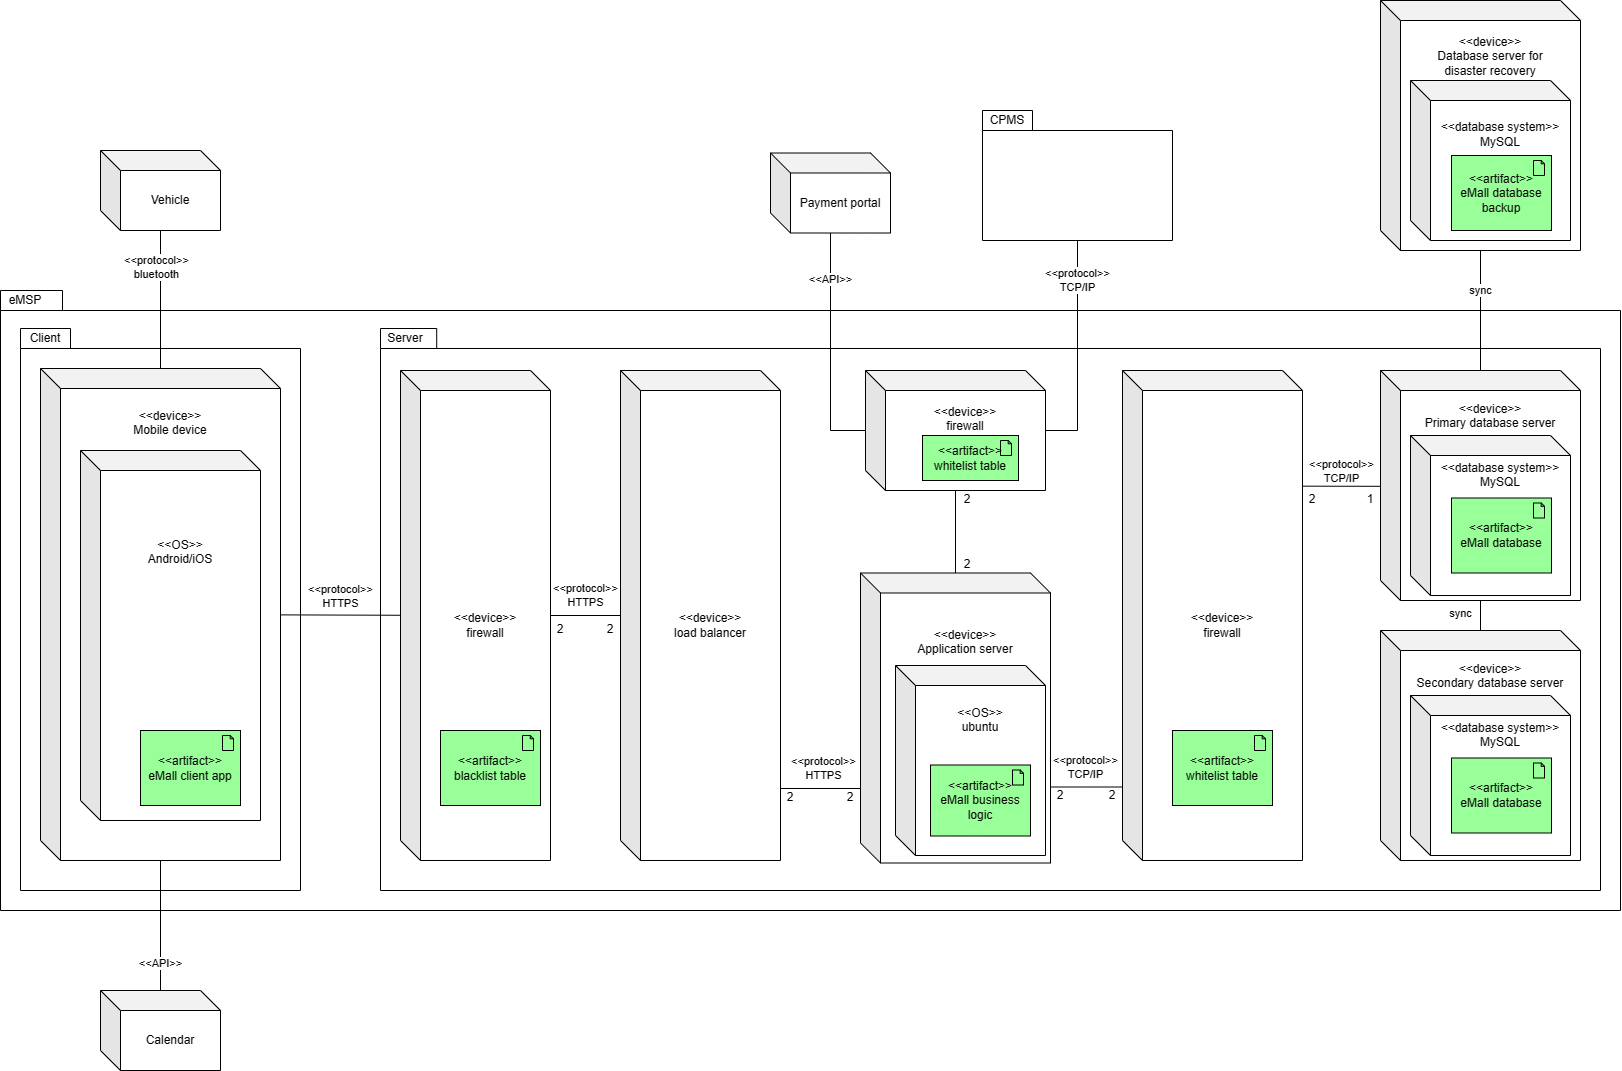

The diagram above was exported from draw.io. Its source (the exported page's mxGraphModel, read from the mxfile embedded in the PNG):
<mxGraphModel dx="2150" dy="783" grid="1" gridSize="10" guides="1" tooltips="1" connect="1" arrows="1" fold="1" page="1" pageScale="1" pageWidth="827" pageHeight="1169" math="0" shadow="0">
  <root>
    <mxCell id="0" />
    <mxCell id="1" parent="0" />
    <mxCell id="WTfKe9TU6ezpomPzvrXU-1" value="" style="shape=folder;fontStyle=1;spacingTop=10;tabWidth=60;tabHeight=20;tabPosition=left;html=1;" parent="1" vertex="1">
      <mxGeometry x="-800" y="340" width="1620" height="620" as="geometry" />
    </mxCell>
    <mxCell id="WTfKe9TU6ezpomPzvrXU-2" value="" style="shape=folder;fontStyle=1;spacingTop=10;tabWidth=50;tabHeight=20;tabPosition=left;html=1;" parent="1" vertex="1">
      <mxGeometry x="-420" y="378" width="1220" height="562" as="geometry" />
    </mxCell>
    <mxCell id="WTfKe9TU6ezpomPzvrXU-3" value="" style="shape=folder;fontStyle=1;spacingTop=10;tabWidth=50;tabHeight=20;tabPosition=left;html=1;" parent="1" vertex="1">
      <mxGeometry x="-780" y="378" width="280" height="562" as="geometry" />
    </mxCell>
    <mxCell id="WTfKe9TU6ezpomPzvrXU-4" value="&amp;lt;&amp;lt;device&amp;gt;&amp;gt;&lt;br&gt;Application server&lt;br&gt;&lt;br&gt;&lt;br&gt;&lt;br&gt;&lt;br&gt;&lt;br&gt;&lt;br&gt;&lt;br&gt;&lt;br&gt;&lt;br&gt;&lt;br&gt;&lt;br&gt;&lt;br&gt;" style="shape=cube;whiteSpace=wrap;html=1;boundedLbl=1;backgroundOutline=1;darkOpacity=0.05;darkOpacity2=0.1;" parent="1" vertex="1">
      <mxGeometry x="60" y="622.5" width="190" height="290" as="geometry" />
    </mxCell>
    <mxCell id="WTfKe9TU6ezpomPzvrXU-5" value="&amp;lt;&amp;lt;device&amp;gt;&amp;gt;&lt;br&gt;Primary database server&lt;br&gt;&lt;br&gt;&lt;br&gt;&lt;br&gt;&lt;br&gt;&lt;br&gt;&lt;br&gt;&lt;br&gt;&lt;br&gt;&lt;br&gt;&lt;br&gt;&lt;br&gt;" style="shape=cube;whiteSpace=wrap;html=1;boundedLbl=1;backgroundOutline=1;darkOpacity=0.05;darkOpacity2=0.1;" parent="1" vertex="1">
      <mxGeometry x="580" y="420" width="200" height="230" as="geometry" />
    </mxCell>
    <mxCell id="WTfKe9TU6ezpomPzvrXU-6" value="Vehicle" style="shape=cube;whiteSpace=wrap;html=1;boundedLbl=1;backgroundOutline=1;darkOpacity=0.05;darkOpacity2=0.1;" parent="1" vertex="1">
      <mxGeometry x="-700" y="200" width="120" height="80" as="geometry" />
    </mxCell>
    <mxCell id="WTfKe9TU6ezpomPzvrXU-17" value="Client" style="text;html=1;strokeColor=none;fillColor=none;align=center;verticalAlign=middle;whiteSpace=wrap;rounded=0;" parent="1" vertex="1">
      <mxGeometry x="-780" y="378" width="50" height="20" as="geometry" />
    </mxCell>
    <mxCell id="WTfKe9TU6ezpomPzvrXU-18" value="Server" style="text;html=1;strokeColor=none;fillColor=none;align=center;verticalAlign=middle;whiteSpace=wrap;rounded=0;" parent="1" vertex="1">
      <mxGeometry x="-420" y="378" width="50" height="20" as="geometry" />
    </mxCell>
    <mxCell id="WTfKe9TU6ezpomPzvrXU-19" value="eMSP" style="text;html=1;strokeColor=none;fillColor=none;align=center;verticalAlign=middle;whiteSpace=wrap;rounded=0;" parent="1" vertex="1">
      <mxGeometry x="-800" y="340" width="50" height="20" as="geometry" />
    </mxCell>
    <mxCell id="WTfKe9TU6ezpomPzvrXU-20" value="" style="shape=folder;fontStyle=1;spacingTop=10;tabWidth=50;tabHeight=20;tabPosition=left;html=1;" parent="1" vertex="1">
      <mxGeometry x="182" y="160" width="190" height="130" as="geometry" />
    </mxCell>
    <mxCell id="WTfKe9TU6ezpomPzvrXU-21" value="CPMS" style="text;html=1;strokeColor=none;fillColor=none;align=center;verticalAlign=middle;whiteSpace=wrap;rounded=0;" parent="1" vertex="1">
      <mxGeometry x="182" y="160" width="50" height="20" as="geometry" />
    </mxCell>
    <mxCell id="WTfKe9TU6ezpomPzvrXU-25" value="Calendar" style="shape=cube;whiteSpace=wrap;html=1;boundedLbl=1;backgroundOutline=1;darkOpacity=0.05;darkOpacity2=0.1;" parent="1" vertex="1">
      <mxGeometry x="-700" y="1040" width="120" height="80" as="geometry" />
    </mxCell>
    <mxCell id="WTfKe9TU6ezpomPzvrXU-28" value="&amp;lt;&amp;lt;device&amp;gt;&amp;gt;&lt;br&gt;Mobile device&lt;br&gt;&lt;br&gt;&lt;br&gt;&lt;br&gt;&lt;br&gt;&lt;br&gt;&lt;br&gt;&lt;br&gt;&lt;br&gt;&lt;br&gt;&lt;br&gt;&lt;br&gt;&lt;br&gt;&lt;br&gt;&lt;br&gt;&lt;br&gt;&lt;br&gt;&lt;br&gt;&lt;br&gt;&lt;br&gt;&lt;br&gt;&lt;br&gt;&lt;br&gt;&lt;br&gt;&lt;br&gt;&lt;br&gt;&lt;br&gt;&lt;br&gt;&lt;br&gt;" style="shape=cube;whiteSpace=wrap;html=1;boundedLbl=1;backgroundOutline=1;darkOpacity=0.05;darkOpacity2=0.1;" parent="1" vertex="1">
      <mxGeometry x="-760" y="418" width="240" height="492" as="geometry" />
    </mxCell>
    <mxCell id="WTfKe9TU6ezpomPzvrXU-45" value="&amp;lt;&amp;lt;OS&amp;gt;&amp;gt;&lt;br&gt;Android/iOS&lt;br&gt;&lt;br&gt;&lt;br&gt;&lt;br&gt;&lt;br&gt;&lt;br&gt;&lt;br&gt;&lt;br&gt;&lt;br&gt;&lt;br&gt;&lt;br&gt;&lt;br&gt;&lt;br&gt;&lt;br&gt;" style="shape=cube;whiteSpace=wrap;html=1;boundedLbl=1;backgroundOutline=1;darkOpacity=0.05;darkOpacity2=0.1;" parent="1" vertex="1">
      <mxGeometry x="-720" y="500" width="180" height="370" as="geometry" />
    </mxCell>
    <mxCell id="WTfKe9TU6ezpomPzvrXU-29" value="&amp;lt;&amp;lt;protocol&amp;gt;&amp;gt;&lt;br&gt;HTTPS" style="endArrow=none;html=1;rounded=0;" parent="1" source="WTfKe9TU6ezpomPzvrXU-28" target="0kxCQHCsewP07XVOSGJE-3" edge="1">
      <mxGeometry x="-0.0026" y="19" width="50" height="50" relative="1" as="geometry">
        <mxPoint x="-100" y="683.8461538461538" as="sourcePoint" />
        <mxPoint x="210" y="480" as="targetPoint" />
        <mxPoint as="offset" />
      </mxGeometry>
    </mxCell>
    <mxCell id="WTfKe9TU6ezpomPzvrXU-30" value="&amp;lt;&amp;lt;OS&amp;gt;&amp;gt;&lt;br&gt;ubuntu&lt;br&gt;&lt;br&gt;&lt;br&gt;&lt;br&gt;&lt;br&gt;&lt;br&gt;&lt;br&gt;&lt;br&gt;" style="shape=cube;whiteSpace=wrap;html=1;boundedLbl=1;backgroundOutline=1;darkOpacity=0.05;darkOpacity2=0.1;" parent="1" vertex="1">
      <mxGeometry x="95" y="715" width="150" height="190" as="geometry" />
    </mxCell>
    <mxCell id="WTfKe9TU6ezpomPzvrXU-31" value="&amp;lt;&amp;lt;protocol&amp;gt;&amp;gt;&lt;br&gt;bluetooth" style="endArrow=none;html=1;rounded=0;" parent="1" source="WTfKe9TU6ezpomPzvrXU-28" target="WTfKe9TU6ezpomPzvrXU-6" edge="1">
      <mxGeometry x="0.4444" y="3" width="50" height="50" relative="1" as="geometry">
        <mxPoint x="-295" y="618" as="sourcePoint" />
        <mxPoint x="-190" y="618" as="targetPoint" />
        <mxPoint x="-1" y="-1" as="offset" />
      </mxGeometry>
    </mxCell>
    <mxCell id="WTfKe9TU6ezpomPzvrXU-36" value="&amp;lt;&amp;lt;artifact&amp;gt;&amp;gt;&lt;br style=&quot;border-color: var(--border-color);&quot;&gt;eMall client app" style="html=1;outlineConnect=0;whiteSpace=wrap;fillColor=#99ff99;shape=mxgraph.archimate.application;appType=artifact" parent="1" vertex="1">
      <mxGeometry x="-660" y="780" width="100" height="75" as="geometry" />
    </mxCell>
    <mxCell id="WTfKe9TU6ezpomPzvrXU-37" value="&amp;lt;&amp;lt;artifact&amp;gt;&amp;gt;&lt;br style=&quot;border-color: var(--border-color);&quot;&gt;eMall business logic" style="html=1;outlineConnect=0;whiteSpace=wrap;fillColor=#99ff99;shape=mxgraph.archimate.application;appType=artifact" parent="1" vertex="1">
      <mxGeometry x="130" y="814.5" width="100" height="71" as="geometry" />
    </mxCell>
    <mxCell id="WTfKe9TU6ezpomPzvrXU-41" value="Payment portal" style="shape=cube;whiteSpace=wrap;html=1;boundedLbl=1;backgroundOutline=1;darkOpacity=0.05;darkOpacity2=0.1;" parent="1" vertex="1">
      <mxGeometry x="-30" y="202.5" width="120" height="80" as="geometry" />
    </mxCell>
    <mxCell id="WTfKe9TU6ezpomPzvrXU-42" value="&amp;lt;&amp;lt;API&amp;gt;&amp;gt;" style="endArrow=none;html=1;rounded=0;" parent="1" source="WTfKe9TU6ezpomPzvrXU-41" target="5y1sPam5EpCWpiehVvFm-6" edge="1">
      <mxGeometry x="-0.5914" width="50" height="50" relative="1" as="geometry">
        <mxPoint x="-293.90999999999997" y="1040" as="sourcePoint" />
        <mxPoint x="-278" y="770" as="targetPoint" />
        <mxPoint as="offset" />
        <Array as="points">
          <mxPoint x="30" y="480" />
        </Array>
      </mxGeometry>
    </mxCell>
    <mxCell id="WTfKe9TU6ezpomPzvrXU-43" value="&amp;lt;&amp;lt;API&amp;gt;&amp;gt;" style="endArrow=none;html=1;rounded=0;" parent="1" source="WTfKe9TU6ezpomPzvrXU-28" target="WTfKe9TU6ezpomPzvrXU-25" edge="1">
      <mxGeometry x="0.5868" width="50" height="50" relative="1" as="geometry">
        <mxPoint x="-440" y="696.939393939394" as="sourcePoint" />
        <mxPoint x="-365.0925925925926" y="788" as="targetPoint" />
        <mxPoint as="offset" />
      </mxGeometry>
    </mxCell>
    <mxCell id="0kxCQHCsewP07XVOSGJE-2" value="&amp;lt;&amp;lt;database system&amp;gt;&amp;gt;&lt;br&gt;MySQL&lt;br&gt;&lt;br&gt;&lt;br&gt;&lt;br&gt;&lt;br&gt;&lt;br&gt;&lt;br&gt;&lt;br&gt;" style="shape=cube;whiteSpace=wrap;html=1;boundedLbl=1;backgroundOutline=1;darkOpacity=0.05;darkOpacity2=0.1;" parent="1" vertex="1">
      <mxGeometry x="610" y="485" width="160" height="160" as="geometry" />
    </mxCell>
    <mxCell id="0kxCQHCsewP07XVOSGJE-1" value="&amp;lt;&amp;lt;protocol&amp;gt;&amp;gt;&lt;br&gt;TCP/IP" style="endArrow=none;html=1;rounded=0;entryX=0;entryY=0;entryDx=0;entryDy=0;exitX=1;exitY=0;exitDx=0;exitDy=0;" parent="1" source="SUUvvRYAzAe1bkSh8VTa-8" target="SUUvvRYAzAe1bkSh8VTa-7" edge="1">
      <mxGeometry y="-20" width="50" height="50" relative="1" as="geometry">
        <mxPoint x="322" y="838" as="sourcePoint" />
        <mxPoint x="242" y="838" as="targetPoint" />
        <mxPoint as="offset" />
      </mxGeometry>
    </mxCell>
    <mxCell id="WTfKe9TU6ezpomPzvrXU-40" value="&amp;lt;&amp;lt;artifact&amp;gt;&amp;gt;&lt;br style=&quot;border-color: var(--border-color);&quot;&gt;eMall database" style="html=1;outlineConnect=0;whiteSpace=wrap;fillColor=#99ff99;shape=mxgraph.archimate.application;appType=artifact" parent="1" vertex="1">
      <mxGeometry x="651" y="547.5" width="100" height="75" as="geometry" />
    </mxCell>
    <mxCell id="0kxCQHCsewP07XVOSGJE-3" value="&amp;lt;&amp;lt;device&amp;gt;&amp;gt;&lt;br&gt;firewall" style="shape=cube;whiteSpace=wrap;html=1;boundedLbl=1;backgroundOutline=1;darkOpacity=0.05;darkOpacity2=0.1;" parent="1" vertex="1">
      <mxGeometry x="-400" y="420" width="150" height="490" as="geometry" />
    </mxCell>
    <mxCell id="0kxCQHCsewP07XVOSGJE-5" value="&amp;lt;&amp;lt;protocol&amp;gt;&amp;gt;&lt;br style=&quot;border-color: var(--border-color);&quot;&gt;HTTPS" style="endArrow=none;html=1;rounded=0;" parent="1" source="0kxCQHCsewP07XVOSGJE-11" target="0kxCQHCsewP07XVOSGJE-3" edge="1">
      <mxGeometry y="-20" width="50" height="50" relative="1" as="geometry">
        <mxPoint x="320" y="620" as="sourcePoint" />
        <mxPoint x="120" y="620" as="targetPoint" />
        <mxPoint as="offset" />
      </mxGeometry>
    </mxCell>
    <mxCell id="0kxCQHCsewP07XVOSGJE-6" value="&amp;lt;&amp;lt;artifact&amp;gt;&amp;gt;&lt;br style=&quot;border-color: var(--border-color);&quot;&gt;blacklist table" style="html=1;outlineConnect=0;whiteSpace=wrap;fillColor=#99ff99;shape=mxgraph.archimate.application;appType=artifact" parent="1" vertex="1">
      <mxGeometry x="-360" y="780" width="100" height="75" as="geometry" />
    </mxCell>
    <mxCell id="0kxCQHCsewP07XVOSGJE-7" value="&amp;lt;&amp;lt;device&amp;gt;&amp;gt;&lt;br&gt;firewall" style="shape=cube;whiteSpace=wrap;html=1;boundedLbl=1;backgroundOutline=1;darkOpacity=0.05;darkOpacity2=0.1;" parent="1" vertex="1">
      <mxGeometry x="322" y="420" width="180" height="490" as="geometry" />
    </mxCell>
    <mxCell id="0kxCQHCsewP07XVOSGJE-8" value="&amp;lt;&amp;lt;artifact&amp;gt;&amp;gt;&lt;br style=&quot;border-color: var(--border-color);&quot;&gt;whitelist table" style="html=1;outlineConnect=0;whiteSpace=wrap;fillColor=#99ff99;shape=mxgraph.archimate.application;appType=artifact" parent="1" vertex="1">
      <mxGeometry x="372" y="780" width="100" height="75" as="geometry" />
    </mxCell>
    <mxCell id="0kxCQHCsewP07XVOSGJE-9" value="" style="endArrow=none;html=1;rounded=0;" parent="1" source="WTfKe9TU6ezpomPzvrXU-4" target="5y1sPam5EpCWpiehVvFm-6" edge="1">
      <mxGeometry x="0.0016" y="2" width="50" height="50" relative="1" as="geometry">
        <mxPoint x="185" y="928" as="sourcePoint" />
        <mxPoint x="185" y="785" as="targetPoint" />
        <mxPoint as="offset" />
      </mxGeometry>
    </mxCell>
    <mxCell id="0kxCQHCsewP07XVOSGJE-10" value="&amp;lt;&amp;lt;protocol&amp;gt;&amp;gt;&lt;br&gt;TCP/IP" style="endArrow=none;html=1;rounded=0;exitX=1.002;exitY=0.234;exitDx=0;exitDy=0;exitPerimeter=0;" parent="1" edge="1">
      <mxGeometry x="-0.0285" y="15" width="50" height="50" relative="1" as="geometry">
        <mxPoint x="502.3600000000001" y="535.6600000000001" as="sourcePoint" />
        <mxPoint x="580" y="535.8086016662912" as="targetPoint" />
        <mxPoint as="offset" />
      </mxGeometry>
    </mxCell>
    <mxCell id="0kxCQHCsewP07XVOSGJE-11" value="&amp;lt;&amp;lt;device&amp;gt;&amp;gt;&lt;br&gt;load balancer" style="shape=cube;whiteSpace=wrap;html=1;boundedLbl=1;backgroundOutline=1;darkOpacity=0.05;darkOpacity2=0.1;" parent="1" vertex="1">
      <mxGeometry x="-180" y="420" width="160" height="490" as="geometry" />
    </mxCell>
    <mxCell id="0kxCQHCsewP07XVOSGJE-12" value="&amp;lt;&amp;lt;protocol&amp;gt;&amp;gt;&lt;br style=&quot;border-color: var(--border-color);&quot;&gt;HTTPS" style="endArrow=none;html=1;rounded=0;exitX=0;exitY=0;exitDx=0;exitDy=0;entryX=1;entryY=0;entryDx=0;entryDy=0;" parent="1" source="0kxCQHCsewP07XVOSGJE-15" target="0kxCQHCsewP07XVOSGJE-17" edge="1">
      <mxGeometry x="0.0909" y="20" width="50" height="50" relative="1" as="geometry">
        <mxPoint x="-30" y="838" as="sourcePoint" />
        <mxPoint x="52" y="838" as="targetPoint" />
        <mxPoint as="offset" />
      </mxGeometry>
    </mxCell>
    <mxCell id="0kxCQHCsewP07XVOSGJE-15" value="2" style="text;html=1;strokeColor=none;fillColor=none;align=center;verticalAlign=middle;whiteSpace=wrap;rounded=0;" parent="1" vertex="1">
      <mxGeometry x="-20" y="838" width="20" height="17" as="geometry" />
    </mxCell>
    <mxCell id="0kxCQHCsewP07XVOSGJE-17" value="2" style="text;html=1;strokeColor=none;fillColor=none;align=center;verticalAlign=middle;whiteSpace=wrap;rounded=0;" parent="1" vertex="1">
      <mxGeometry x="40" y="838" width="20" height="17" as="geometry" />
    </mxCell>
    <mxCell id="0kxCQHCsewP07XVOSGJE-18" value="&amp;lt;&amp;lt;device&amp;gt;&amp;gt;&lt;br&gt;Database server for &lt;br&gt;disaster recovery&lt;br&gt;&lt;br&gt;&lt;br&gt;&lt;br&gt;&lt;br&gt;&lt;br&gt;&lt;br&gt;&lt;br&gt;&lt;br&gt;&lt;br&gt;&lt;br&gt;&lt;br&gt;" style="shape=cube;whiteSpace=wrap;html=1;boundedLbl=1;backgroundOutline=1;darkOpacity=0.05;darkOpacity2=0.1;" parent="1" vertex="1">
      <mxGeometry x="580" y="50" width="200" height="250" as="geometry" />
    </mxCell>
    <mxCell id="0kxCQHCsewP07XVOSGJE-19" value="&amp;lt;&amp;lt;database system&amp;gt;&amp;gt;&lt;br&gt;MySQL&lt;br&gt;&lt;br&gt;&lt;br&gt;&lt;br&gt;&lt;br&gt;&lt;br&gt;" style="shape=cube;whiteSpace=wrap;html=1;boundedLbl=1;backgroundOutline=1;darkOpacity=0.05;darkOpacity2=0.1;" parent="1" vertex="1">
      <mxGeometry x="610" y="130" width="160" height="160" as="geometry" />
    </mxCell>
    <mxCell id="0kxCQHCsewP07XVOSGJE-20" value="&amp;lt;&amp;lt;artifact&amp;gt;&amp;gt;&lt;br style=&quot;border-color: var(--border-color);&quot;&gt;eMall database backup" style="html=1;outlineConnect=0;whiteSpace=wrap;fillColor=#99ff99;shape=mxgraph.archimate.application;appType=artifact" parent="1" vertex="1">
      <mxGeometry x="651" y="205" width="100" height="75" as="geometry" />
    </mxCell>
    <mxCell id="0kxCQHCsewP07XVOSGJE-21" value="sync" style="endArrow=none;html=1;rounded=0;" parent="1" source="WTfKe9TU6ezpomPzvrXU-5" target="0kxCQHCsewP07XVOSGJE-18" edge="1">
      <mxGeometry x="0.3333" width="50" height="50" relative="1" as="geometry">
        <mxPoint x="360" y="420" as="sourcePoint" />
        <mxPoint x="410" y="370" as="targetPoint" />
        <mxPoint as="offset" />
      </mxGeometry>
    </mxCell>
    <mxCell id="SUUvvRYAzAe1bkSh8VTa-1" value="2" style="text;html=1;strokeColor=none;fillColor=none;align=center;verticalAlign=middle;whiteSpace=wrap;rounded=0;" parent="1" vertex="1">
      <mxGeometry x="-250" y="670" width="20" height="17" as="geometry" />
    </mxCell>
    <mxCell id="SUUvvRYAzAe1bkSh8VTa-6" value="2" style="text;html=1;strokeColor=none;fillColor=none;align=center;verticalAlign=middle;whiteSpace=wrap;rounded=0;" parent="1" vertex="1">
      <mxGeometry x="-200" y="670" width="20" height="17" as="geometry" />
    </mxCell>
    <mxCell id="SUUvvRYAzAe1bkSh8VTa-7" value="2" style="text;html=1;strokeColor=none;fillColor=none;align=center;verticalAlign=middle;whiteSpace=wrap;rounded=0;" parent="1" vertex="1">
      <mxGeometry x="250" y="836.5" width="20" height="17" as="geometry" />
    </mxCell>
    <mxCell id="SUUvvRYAzAe1bkSh8VTa-8" value="2" style="text;html=1;strokeColor=none;fillColor=none;align=center;verticalAlign=middle;whiteSpace=wrap;rounded=0;" parent="1" vertex="1">
      <mxGeometry x="302" y="836.5" width="20" height="17" as="geometry" />
    </mxCell>
    <mxCell id="SUUvvRYAzAe1bkSh8VTa-9" value="2" style="text;html=1;strokeColor=none;fillColor=none;align=center;verticalAlign=middle;whiteSpace=wrap;rounded=0;" parent="1" vertex="1">
      <mxGeometry x="502" y="540" width="20" height="17" as="geometry" />
    </mxCell>
    <mxCell id="SUUvvRYAzAe1bkSh8VTa-10" value="1" style="text;html=1;strokeColor=none;fillColor=none;align=center;verticalAlign=middle;whiteSpace=wrap;rounded=0;" parent="1" vertex="1">
      <mxGeometry x="560" y="540" width="20" height="17" as="geometry" />
    </mxCell>
    <mxCell id="5y1sPam5EpCWpiehVvFm-2" value="&amp;lt;&amp;lt;device&amp;gt;&amp;gt;&lt;br&gt;Secondary database server&lt;br&gt;&lt;br&gt;&lt;br&gt;&lt;br&gt;&lt;br&gt;&lt;br&gt;&lt;br&gt;&lt;br&gt;&lt;br&gt;&lt;br&gt;&lt;br&gt;&lt;br&gt;" style="shape=cube;whiteSpace=wrap;html=1;boundedLbl=1;backgroundOutline=1;darkOpacity=0.05;darkOpacity2=0.1;" parent="1" vertex="1">
      <mxGeometry x="580" y="680" width="200" height="230" as="geometry" />
    </mxCell>
    <mxCell id="5y1sPam5EpCWpiehVvFm-3" value="&amp;lt;&amp;lt;database system&amp;gt;&amp;gt;&lt;br&gt;MySQL&lt;br&gt;&lt;br&gt;&lt;br&gt;&lt;br&gt;&lt;br&gt;&lt;br&gt;&lt;br&gt;&lt;br&gt;" style="shape=cube;whiteSpace=wrap;html=1;boundedLbl=1;backgroundOutline=1;darkOpacity=0.05;darkOpacity2=0.1;" parent="1" vertex="1">
      <mxGeometry x="610" y="745" width="160" height="160" as="geometry" />
    </mxCell>
    <mxCell id="5y1sPam5EpCWpiehVvFm-4" value="&amp;lt;&amp;lt;artifact&amp;gt;&amp;gt;&lt;br style=&quot;border-color: var(--border-color);&quot;&gt;eMall database" style="html=1;outlineConnect=0;whiteSpace=wrap;fillColor=#99ff99;shape=mxgraph.archimate.application;appType=artifact" parent="1" vertex="1">
      <mxGeometry x="651" y="807.5" width="100" height="75" as="geometry" />
    </mxCell>
    <mxCell id="5y1sPam5EpCWpiehVvFm-5" value="sync" style="endArrow=none;html=1;rounded=0;" parent="1" source="5y1sPam5EpCWpiehVvFm-2" target="WTfKe9TU6ezpomPzvrXU-5" edge="1">
      <mxGeometry x="0.1429" y="20" width="50" height="50" relative="1" as="geometry">
        <mxPoint x="512" y="594.813432835821" as="sourcePoint" />
        <mxPoint x="590" y="572.9850746268655" as="targetPoint" />
        <mxPoint as="offset" />
      </mxGeometry>
    </mxCell>
    <mxCell id="5y1sPam5EpCWpiehVvFm-6" value="&amp;lt;&amp;lt;device&amp;gt;&amp;gt;&lt;br&gt;firewall&lt;br&gt;&lt;br&gt;&lt;br&gt;&lt;br&gt;" style="shape=cube;whiteSpace=wrap;html=1;boundedLbl=1;backgroundOutline=1;darkOpacity=0.05;darkOpacity2=0.1;" parent="1" vertex="1">
      <mxGeometry x="65" y="420" width="180" height="120" as="geometry" />
    </mxCell>
    <mxCell id="5y1sPam5EpCWpiehVvFm-7" value="&amp;lt;&amp;lt;artifact&amp;gt;&amp;gt;&lt;br style=&quot;border-color: var(--border-color);&quot;&gt;whitelist table" style="html=1;outlineConnect=0;whiteSpace=wrap;fillColor=#99ff99;shape=mxgraph.archimate.application;appType=artifact" parent="1" vertex="1">
      <mxGeometry x="122" y="485" width="96" height="45" as="geometry" />
    </mxCell>
    <mxCell id="5y1sPam5EpCWpiehVvFm-8" value="&amp;lt;&amp;lt;protocol&amp;gt;&amp;gt;&lt;br&gt;TCP/IP" style="endArrow=none;html=1;rounded=0;" parent="1" source="5y1sPam5EpCWpiehVvFm-6" target="WTfKe9TU6ezpomPzvrXU-20" edge="1">
      <mxGeometry x="0.6396" width="50" height="50" relative="1" as="geometry">
        <mxPoint x="154.6136363636365" y="600" as="sourcePoint" />
        <mxPoint x="153.7045454545455" y="560" as="targetPoint" />
        <mxPoint as="offset" />
        <Array as="points">
          <mxPoint x="277" y="480" />
        </Array>
      </mxGeometry>
    </mxCell>
    <mxCell id="5y1sPam5EpCWpiehVvFm-9" value="2" style="text;html=1;strokeColor=none;fillColor=none;align=center;verticalAlign=middle;whiteSpace=wrap;rounded=0;" parent="1" vertex="1">
      <mxGeometry x="157" y="540" width="20" height="17" as="geometry" />
    </mxCell>
    <mxCell id="5y1sPam5EpCWpiehVvFm-10" value="2" style="text;html=1;strokeColor=none;fillColor=none;align=center;verticalAlign=middle;whiteSpace=wrap;rounded=0;" parent="1" vertex="1">
      <mxGeometry x="157" y="605.5" width="20" height="17" as="geometry" />
    </mxCell>
  </root>
</mxGraphModel>